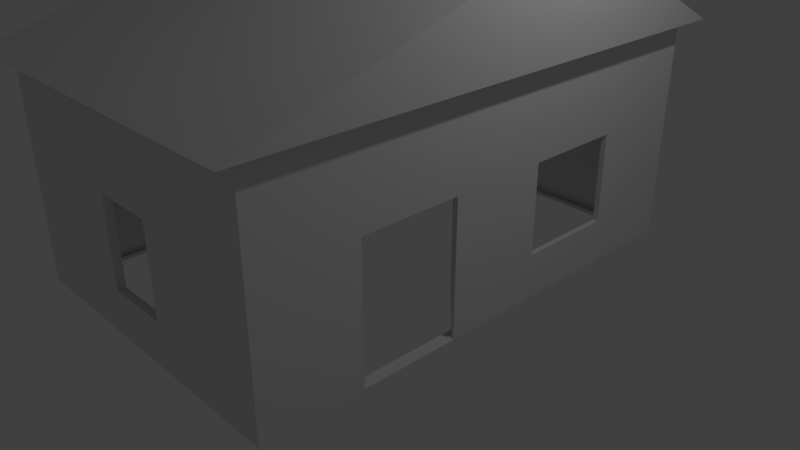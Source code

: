 # Source: house.blend  (saved by Blender 2.78.0; exported with 4.5.12 LTS)
import bpy
from mathutils import Matrix  # noqa: F401  (used for matrix-valued properties, if any)

bpy.ops.wm.read_factory_settings(use_empty=True)
scene = bpy.context.scene
scene.name = 'Scene'

# ---- collections
col_collection_1 = bpy.data.collections.new('Collection 1'); scene.collection.children.link(col_collection_1)

# ---- materials (node trees are filled in below, after node groups)
mat_material = bpy.data.materials.new('Material')
mat_material.alpha_threshold = 0.0
mat_material.use_transparent_shadow = False
mat_material.roughness = 0.5
mat_material.line_color = (0.0, 0.0, 0.0, 1.0)

# ---- material node trees

# ---- world
world_world = bpy.data.worlds.new('World'); scene.world = world_world
world_world.color = (0.05088, 0.05088, 0.05088)
world_world.use_sun_shadow = False
world_world.sun_shadow_jitter_overblur = 0.0
world_world.cycles.sampling_method = 'MANUAL'

# ---- cameras
cam_camera = bpy.data.cameras.new('Camera')
cam_camera.clip_end = 100.0
cam_camera.lens = 35.0
cam_camera.sensor_width = 32.0
cam_camera.sensor_height = 18.0
cam_camera.ortho_scale = 7.314
cam_camera.dof.focus_distance = 0.0
cam_camera.dof.aperture_fstop = 128.0

# ---- lights
light_lamp = bpy.data.lights.new('Lamp', 'POINT')
light_lamp.transmission_factor = 0.0
light_lamp.cutoff_distance = 30.0
light_lamp.energy = 100.0
light_lamp.shadow_buffer_clip_start = 1.001
light_lamp.shadow_soft_size = 0.1
light_lamp.shadow_maximum_resolution = 0.006
light_lamp.use_absolute_resolution = True

# ---- meshes
me_cube = bpy.data.meshes.new('Cube')
me_cube.from_pydata([(1.0, 1.0, -1.0), (1.0, -1.0, -1.0), (-1.0, -1.0, -1.0), (-1.0, 1.0, -1.0), (1.144, 1.144, 1.0), (1.144, -1.144, 1.0), (-1.144, -1.144, 1.0), (-1.144, 1.144, 1.0), (1.054, 1.054, -1.0), (1.054, -1.054, -1.0), (-1.054, 1.054, -1.0), (1.054, 1.054, 1.0), (-1.054, -1.054, -1.0), (1.054, -1.054, 1.0), (-1.054, -1.054, 1.0), (-1.054, 1.054, 1.0), (1.144, 0.2654, 1.94), (-1.144, 0.2654, 1.94), (1.054, 0.6322, -1.0), (1.054, 0.2107, -1.0), (1.054, -0.2107, -1.0), (1.054, -0.6322, -1.0), (0.6322, 1.054, -1.0), (0.2107, 1.054, -1.0), (-0.2107, 1.054, -1.0), (-0.6322, 1.054, -1.0), (1.054, 1.054, -0.6), (1.054, 1.054, -0.2), (1.054, 1.054, 0.2), (1.054, 1.054, 0.6), (0.6322, -1.054, -1.0), (0.2107, -1.054, -1.0), (-0.2107, -1.054, -1.0), (-0.6322, -1.054, -1.0), (1.054, -1.054, -0.6), (1.054, -1.054, -0.2), (1.054, -1.054, 0.2), (1.054, -1.054, 0.6), (-1.054, -0.6322, -1.0), (-1.054, -0.2107, -1.0), (-1.054, 0.2107, -1.0), (-1.054, 0.6322, -1.0), (-1.054, -1.054, -0.6), (-1.054, -1.054, -0.2), (-1.054, -1.054, 0.2), (-1.054, -1.054, 0.6), (-1.054, 1.054, -0.6), (-1.054, 1.054, -0.2), (-1.054, 1.054, 0.2), (-1.054, 1.054, 0.6), (1.054, 0.6322, 1.0), (1.054, 0.2107, 1.0), (1.054, -0.2107, 1.0), (1.054, -0.6322, 1.0), (0.6322, 1.054, 1.0), (0.2107, 1.054, 1.0), (-0.2107, 1.054, 1.0), (-0.6322, 1.054, 1.0), (0.6322, -1.054, 1.0), (0.2107, -1.054, 1.0), (-0.2107, -1.054, 1.0), (-0.6322, -1.054, 1.0), (-1.054, -0.6322, 1.0), (-1.054, -0.2107, 1.0), (-1.054, 0.2107, 1.0), (-1.054, 0.6322, 1.0), (0.6322, 1.054, 0.6), (0.2107, 1.054, 0.6), (-0.2107, 1.054, 0.6), (-0.6322, 1.054, 0.6), (0.6322, 1.054, 0.2), (0.2107, 1.054, 0.2), (-0.2107, 1.054, 0.2), (-0.6322, 1.054, 0.2), (0.6322, 1.054, -0.2), (0.2107, 1.054, -0.2), (-0.2107, 1.054, -0.2), (-0.6322, 1.054, -0.2), (0.6322, 1.054, -0.6), (0.2107, 1.054, -0.6), (-0.2107, 1.054, -0.6), (-0.6322, 1.054, -0.6), (-1.054, -0.6322, -0.6), (-1.054, -0.2107, -0.6), (-1.054, 0.2107, -0.6), (-1.054, 0.6322, -0.6), (-1.054, -0.6322, -0.2), (-1.054, -0.2107, -0.2), (-1.054, 0.2107, -0.2), (-1.054, 0.6322, -0.2), (-1.054, -0.6322, 0.2), (-1.054, -0.2107, 0.2), (-1.054, 0.2107, 0.2), (-1.054, 0.6322, 0.2), (-1.054, -0.6322, 0.6), (-1.054, -0.2107, 0.6), (-1.054, 0.2107, 0.6), (-1.054, 0.6322, 0.6), (0.6322, -1.054, -0.6), (0.2107, -1.054, -0.6), (-0.2107, -1.054, -0.6), (-0.6322, -1.054, -0.6), (0.6322, -1.054, -0.2), (0.2107, -1.054, -0.2), (-0.2107, -1.054, -0.2), (-0.6322, -1.054, -0.2), (0.6322, -1.054, 0.2), (0.2107, -1.054, 0.2), (-0.2107, -1.054, 0.2), (-0.6322, -1.054, 0.2), (0.6322, -1.054, 0.6), (0.2107, -1.054, 0.6), (-0.2107, -1.054, 0.6), (-0.6322, -1.054, 0.6), (1.054, 0.6322, -0.6), (1.054, 0.2107, -0.6), (1.054, -0.2107, -0.6), (1.054, -0.6322, -0.6), (1.054, 0.6322, -0.2), (1.054, 0.2107, -0.2), (1.054, -0.2107, -0.2), (1.054, -0.6322, -0.2), (1.054, 0.6322, 0.2), (1.054, 0.2107, 0.2), (1.054, -0.2107, 0.2), (1.054, -0.6322, 0.2), (1.054, 0.6322, 0.6), (1.054, 0.2107, 0.6), (1.054, -0.2107, 0.6), (1.054, -0.6322, 0.6), (-0.5297, -0.4341, 1.293), (-0.5297, -0.4341, 2.066), (-0.5297, -0.162, 1.293), (-0.5297, -0.162, 2.066), (-0.196, -0.4341, 1.293), (-0.196, -0.4341, 2.066), (-0.196, -0.162, 1.293), (-0.196, -0.162, 2.066), (-0.5659, -0.4636, 2.066), (-0.5659, -0.1325, 2.066), (-0.1598, -0.4636, 2.066), (-0.1598, -0.1325, 2.066), (-0.5659, -0.4636, 2.176), (-0.5659, -0.1325, 2.176), (-0.1598, -0.1325, 2.176), (-0.1598, -0.4636, 2.176)], [], [(129, 53, 13, 37), (1, 0, 8, 18, 19, 20, 21, 9), (6, 7, 15, 65, 64, 63, 62, 14), (4, 5, 13, 53, 52, 51, 50, 11), (5, 6, 14, 61, 60, 59, 58, 13), (113, 61, 14, 45), (97, 65, 15, 49), (81, 25, 10, 46), (7, 4, 11, 54, 55, 56, 57, 15), (3, 2, 12, 38, 39, 40, 41, 10), (2, 1, 9, 30, 31, 32, 33, 12), (0, 3, 10, 25, 24, 23, 22, 8), (6, 5, 16, 17), (5, 4, 16), (7, 6, 17), (4, 7, 17, 16), (57, 69, 49, 15), (69, 73, 48, 49), (73, 77, 47, 48), (77, 81, 46, 47), (11, 29, 66, 54), (54, 66, 67, 55), (55, 67, 68, 56), (56, 68, 69, 57), (29, 28, 70, 66), (66, 70, 71, 67), (67, 71, 72, 68), (68, 72, 73, 69), (28, 27, 74, 70), (70, 74, 75, 71), (137, 133, 131, 135), (72, 76, 77, 73), (27, 26, 78, 74), (74, 78, 79, 75), (132, 136, 134, 130), (76, 80, 81, 77), (26, 8, 22, 78), (78, 22, 23, 79), (79, 23, 24, 80), (80, 24, 25, 81), (41, 85, 46, 10), (85, 89, 47, 46), (89, 93, 48, 47), (93, 97, 49, 48), (12, 42, 82, 38), (38, 82, 83, 39), (39, 83, 84, 40), (40, 84, 85, 41), (42, 43, 86, 82), (82, 86, 87, 83), (83, 87, 88, 84), (134, 135, 131, 130), (43, 44, 90, 86), (86, 90, 91, 87), (87, 91, 92, 88), (136, 137, 135, 134), (44, 45, 94, 90), (90, 94, 95, 91), (91, 95, 96, 92), (92, 96, 97, 93), (45, 14, 62, 94), (94, 62, 63, 95), (95, 63, 64, 96), (96, 64, 65, 97), (33, 101, 42, 12), (101, 105, 43, 42), (105, 109, 44, 43), (109, 113, 45, 44), (9, 34, 98, 30), (30, 98, 99, 31), (31, 99, 100, 32), (32, 100, 101, 33), (34, 35, 102, 98), (98, 102, 103, 99), (132, 133, 137, 136), (100, 104, 105, 101), (35, 36, 106, 102), (102, 106, 107, 103), (130, 131, 133, 132), (104, 108, 109, 105), (36, 37, 110, 106), (106, 110, 111, 107), (107, 111, 112, 108), (108, 112, 113, 109), (37, 13, 58, 110), (110, 58, 59, 111), (111, 59, 60, 112), (112, 60, 61, 113), (21, 117, 34, 9), (117, 121, 35, 34), (121, 125, 36, 35), (125, 129, 37, 36), (8, 26, 114, 18), (18, 114, 115, 19), (19, 115, 116, 20), (140, 141, 144, 145), (26, 27, 118, 114), (144, 143, 142, 145), (115, 119, 120, 116), (141, 139, 143, 144), (27, 28, 122, 118), (141, 140, 138, 139), (119, 123, 124, 120), (138, 140, 145, 142), (28, 29, 126, 122), (122, 126, 127, 123), (123, 127, 128, 124), (124, 128, 129, 125), (29, 11, 50, 126), (126, 50, 51, 127), (127, 51, 52, 128), (128, 52, 53, 129), (139, 138, 142, 143)])
me_cube.materials.append(mat_material)
me_cube.use_remesh_preserve_volume = False
me_cube.use_remesh_preserve_attributes = False
me_cube.use_mirror_vertex_groups = False
me_cube.update()

# ---- objects
ob_cube = bpy.data.objects.new('Cube', me_cube)
ob_lamp = bpy.data.objects.new('Lamp', light_lamp)
ob_camera = bpy.data.objects.new('Camera', cam_camera)

# ---- transforms, parenting, visibility, modifiers, constraints
ob_cube.location = (0.0, 0.0, 1.425)
ob_cube.scale = (1.991, 3.028, 1.424)
ob_cube.lock_rotations_4d = False
ob_cube.empty_display_type = 'ARROWS'
ob_cube.lineart.crease_threshold = 0.0
_m = ob_cube.modifiers.new('Solidify', 'SOLIDIFY')
_m.thickness = 0.034
_m.nonmanifold_thickness_mode = 'FIXED'
_m.nonmanifold_merge_threshold = 0.0003
ob_lamp.location = (4.076, 1.005, 5.904)
ob_lamp.rotation_euler = (0.6503, 0.05522, 1.866)
ob_lamp.lock_rotations_4d = False
ob_lamp.empty_display_type = 'ARROWS'
ob_lamp.color = (0.0, 0.0, 0.0, 0.0)
ob_lamp.lineart.crease_threshold = 0.0
ob_camera.location = (7.481, -6.508, 5.344)
ob_camera.rotation_euler = (1.109, 0.0, 0.8149)
ob_camera.lock_rotations_4d = False
ob_camera.empty_display_type = 'ARROWS'
ob_camera.color = (0.0, 0.0, 0.0, 0.0)
ob_camera.display_type = 'WIRE'
ob_camera.lineart.crease_threshold = 0.0

# ---- collection membership
col_collection_1.objects.link(ob_cube)
col_collection_1.objects.link(ob_lamp)
col_collection_1.objects.link(ob_camera)

# ---- scene / render settings (as saved in the file)
scene.camera = ob_camera
scene.frame_start = 1; scene.frame_end = 250; scene.frame_set(1)
scene.render.engine = 'BLENDER_EEVEE_NEXT'
scene.render.resolution_percentage = 50
scene.render.dither_intensity = 0.0
scene.cycles.use_denoising = False
scene.cycles.samples = 128
scene.cycles.sampling_pattern = 'TABULATED_SOBOL'
scene.cycles.light_sampling_threshold = 0.0
scene.cycles.use_adaptive_sampling = False
scene.cycles.use_light_tree = False
scene.cycles.blur_glossy = 0.0
scene.cycles.sample_clamp_indirect = 0.0
scene.view_settings.view_transform = 'Standard'
bpy.context.view_layer.update()
